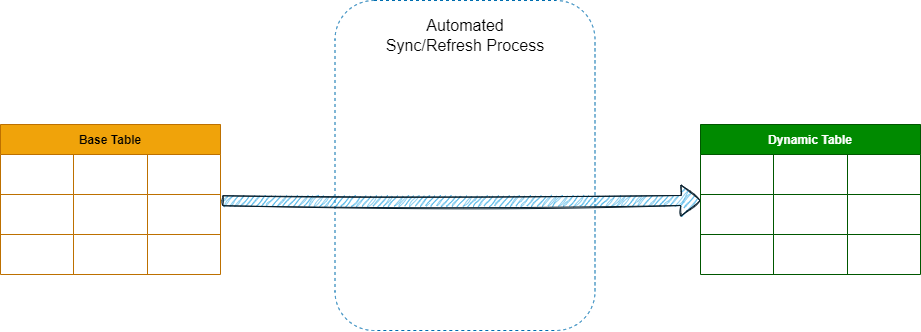

The diagram above was exported from draw.io. Its source (the exported page's mxGraphModel, read from the mxfile embedded in the PNG):
<mxGraphModel dx="1631" dy="926" grid="1" gridSize="10" guides="1" tooltips="1" connect="1" arrows="1" fold="1" page="1" pageScale="1" pageWidth="1169" pageHeight="827" math="0" shadow="0">
  <root>
    <mxCell id="0" />
    <mxCell id="1" parent="0" />
    <mxCell id="2" value="Base Table" style="shape=table;startSize=30;container=1;collapsible=0;childLayout=tableLayout;fontStyle=1;align=center;fillColor=#f0a30a;fontColor=#000000;strokeColor=#BD7000;" vertex="1" parent="1">
      <mxGeometry x="120" y="264" width="220" height="150" as="geometry" />
    </mxCell>
    <mxCell id="3" value="" style="shape=tableRow;horizontal=0;startSize=0;swimlaneHead=0;swimlaneBody=0;top=0;left=0;bottom=0;right=0;collapsible=0;dropTarget=0;fillColor=none;points=[[0,0.5],[1,0.5]];portConstraint=eastwest;" vertex="1" parent="2">
      <mxGeometry y="30" width="220" height="40" as="geometry" />
    </mxCell>
    <mxCell id="4" value="" style="shape=partialRectangle;html=1;whiteSpace=wrap;connectable=0;fillColor=none;top=0;left=0;bottom=0;right=0;overflow=hidden;" vertex="1" parent="3">
      <mxGeometry width="73" height="40" as="geometry">
        <mxRectangle width="73" height="40" as="alternateBounds" />
      </mxGeometry>
    </mxCell>
    <mxCell id="5" value="" style="shape=partialRectangle;html=1;whiteSpace=wrap;connectable=0;fillColor=none;top=0;left=0;bottom=0;right=0;overflow=hidden;" vertex="1" parent="3">
      <mxGeometry x="73" width="74" height="40" as="geometry">
        <mxRectangle width="74" height="40" as="alternateBounds" />
      </mxGeometry>
    </mxCell>
    <mxCell id="6" value="" style="shape=partialRectangle;html=1;whiteSpace=wrap;connectable=0;fillColor=none;top=0;left=0;bottom=0;right=0;overflow=hidden;" vertex="1" parent="3">
      <mxGeometry x="147" width="73" height="40" as="geometry">
        <mxRectangle width="73" height="40" as="alternateBounds" />
      </mxGeometry>
    </mxCell>
    <mxCell id="7" value="" style="shape=tableRow;horizontal=0;startSize=0;swimlaneHead=0;swimlaneBody=0;top=0;left=0;bottom=0;right=0;collapsible=0;dropTarget=0;fillColor=none;points=[[0,0.5],[1,0.5]];portConstraint=eastwest;" vertex="1" parent="2">
      <mxGeometry y="70" width="220" height="40" as="geometry" />
    </mxCell>
    <mxCell id="8" value="" style="shape=partialRectangle;html=1;whiteSpace=wrap;connectable=0;fillColor=none;top=0;left=0;bottom=0;right=0;overflow=hidden;" vertex="1" parent="7">
      <mxGeometry width="73" height="40" as="geometry">
        <mxRectangle width="73" height="40" as="alternateBounds" />
      </mxGeometry>
    </mxCell>
    <mxCell id="9" value="" style="shape=partialRectangle;html=1;whiteSpace=wrap;connectable=0;fillColor=none;top=0;left=0;bottom=0;right=0;overflow=hidden;" vertex="1" parent="7">
      <mxGeometry x="73" width="74" height="40" as="geometry">
        <mxRectangle width="74" height="40" as="alternateBounds" />
      </mxGeometry>
    </mxCell>
    <mxCell id="10" value="" style="shape=partialRectangle;html=1;whiteSpace=wrap;connectable=0;fillColor=none;top=0;left=0;bottom=0;right=0;overflow=hidden;" vertex="1" parent="7">
      <mxGeometry x="147" width="73" height="40" as="geometry">
        <mxRectangle width="73" height="40" as="alternateBounds" />
      </mxGeometry>
    </mxCell>
    <mxCell id="11" value="" style="shape=tableRow;horizontal=0;startSize=0;swimlaneHead=0;swimlaneBody=0;top=0;left=0;bottom=0;right=0;collapsible=0;dropTarget=0;fillColor=none;points=[[0,0.5],[1,0.5]];portConstraint=eastwest;" vertex="1" parent="2">
      <mxGeometry y="110" width="220" height="40" as="geometry" />
    </mxCell>
    <mxCell id="12" value="" style="shape=partialRectangle;html=1;whiteSpace=wrap;connectable=0;fillColor=none;top=0;left=0;bottom=0;right=0;overflow=hidden;" vertex="1" parent="11">
      <mxGeometry width="73" height="40" as="geometry">
        <mxRectangle width="73" height="40" as="alternateBounds" />
      </mxGeometry>
    </mxCell>
    <mxCell id="13" value="" style="shape=partialRectangle;html=1;whiteSpace=wrap;connectable=0;fillColor=none;top=0;left=0;bottom=0;right=0;overflow=hidden;" vertex="1" parent="11">
      <mxGeometry x="73" width="74" height="40" as="geometry">
        <mxRectangle width="74" height="40" as="alternateBounds" />
      </mxGeometry>
    </mxCell>
    <mxCell id="14" value="" style="shape=partialRectangle;html=1;whiteSpace=wrap;connectable=0;fillColor=none;top=0;left=0;bottom=0;right=0;overflow=hidden;" vertex="1" parent="11">
      <mxGeometry x="147" width="73" height="40" as="geometry">
        <mxRectangle width="73" height="40" as="alternateBounds" />
      </mxGeometry>
    </mxCell>
    <mxCell id="15" value="Dynamic Table" style="shape=table;startSize=30;container=1;collapsible=0;childLayout=tableLayout;fontStyle=1;align=center;fillColor=#008a00;fontColor=#ffffff;strokeColor=#005700;" vertex="1" parent="1">
      <mxGeometry x="820" y="264" width="220" height="150" as="geometry" />
    </mxCell>
    <mxCell id="16" value="" style="shape=tableRow;horizontal=0;startSize=0;swimlaneHead=0;swimlaneBody=0;top=0;left=0;bottom=0;right=0;collapsible=0;dropTarget=0;fillColor=none;points=[[0,0.5],[1,0.5]];portConstraint=eastwest;" vertex="1" parent="15">
      <mxGeometry y="30" width="220" height="40" as="geometry" />
    </mxCell>
    <mxCell id="17" value="" style="shape=partialRectangle;html=1;whiteSpace=wrap;connectable=0;fillColor=none;top=0;left=0;bottom=0;right=0;overflow=hidden;" vertex="1" parent="16">
      <mxGeometry width="73" height="40" as="geometry">
        <mxRectangle width="73" height="40" as="alternateBounds" />
      </mxGeometry>
    </mxCell>
    <mxCell id="18" value="" style="shape=partialRectangle;html=1;whiteSpace=wrap;connectable=0;fillColor=none;top=0;left=0;bottom=0;right=0;overflow=hidden;" vertex="1" parent="16">
      <mxGeometry x="73" width="74" height="40" as="geometry">
        <mxRectangle width="74" height="40" as="alternateBounds" />
      </mxGeometry>
    </mxCell>
    <mxCell id="19" value="" style="shape=partialRectangle;html=1;whiteSpace=wrap;connectable=0;fillColor=none;top=0;left=0;bottom=0;right=0;overflow=hidden;" vertex="1" parent="16">
      <mxGeometry x="147" width="73" height="40" as="geometry">
        <mxRectangle width="73" height="40" as="alternateBounds" />
      </mxGeometry>
    </mxCell>
    <mxCell id="20" value="" style="shape=tableRow;horizontal=0;startSize=0;swimlaneHead=0;swimlaneBody=0;top=0;left=0;bottom=0;right=0;collapsible=0;dropTarget=0;fillColor=none;points=[[0,0.5],[1,0.5]];portConstraint=eastwest;" vertex="1" parent="15">
      <mxGeometry y="70" width="220" height="40" as="geometry" />
    </mxCell>
    <mxCell id="21" value="" style="shape=partialRectangle;html=1;whiteSpace=wrap;connectable=0;fillColor=none;top=0;left=0;bottom=0;right=0;overflow=hidden;" vertex="1" parent="20">
      <mxGeometry width="73" height="40" as="geometry">
        <mxRectangle width="73" height="40" as="alternateBounds" />
      </mxGeometry>
    </mxCell>
    <mxCell id="22" value="" style="shape=partialRectangle;html=1;whiteSpace=wrap;connectable=0;fillColor=none;top=0;left=0;bottom=0;right=0;overflow=hidden;" vertex="1" parent="20">
      <mxGeometry x="73" width="74" height="40" as="geometry">
        <mxRectangle width="74" height="40" as="alternateBounds" />
      </mxGeometry>
    </mxCell>
    <mxCell id="23" value="" style="shape=partialRectangle;html=1;whiteSpace=wrap;connectable=0;fillColor=none;top=0;left=0;bottom=0;right=0;overflow=hidden;" vertex="1" parent="20">
      <mxGeometry x="147" width="73" height="40" as="geometry">
        <mxRectangle width="73" height="40" as="alternateBounds" />
      </mxGeometry>
    </mxCell>
    <mxCell id="24" value="" style="shape=tableRow;horizontal=0;startSize=0;swimlaneHead=0;swimlaneBody=0;top=0;left=0;bottom=0;right=0;collapsible=0;dropTarget=0;fillColor=none;points=[[0,0.5],[1,0.5]];portConstraint=eastwest;" vertex="1" parent="15">
      <mxGeometry y="110" width="220" height="40" as="geometry" />
    </mxCell>
    <mxCell id="25" value="" style="shape=partialRectangle;html=1;whiteSpace=wrap;connectable=0;fillColor=none;top=0;left=0;bottom=0;right=0;overflow=hidden;" vertex="1" parent="24">
      <mxGeometry width="73" height="40" as="geometry">
        <mxRectangle width="73" height="40" as="alternateBounds" />
      </mxGeometry>
    </mxCell>
    <mxCell id="26" value="" style="shape=partialRectangle;html=1;whiteSpace=wrap;connectable=0;fillColor=none;top=0;left=0;bottom=0;right=0;overflow=hidden;" vertex="1" parent="24">
      <mxGeometry x="73" width="74" height="40" as="geometry">
        <mxRectangle width="74" height="40" as="alternateBounds" />
      </mxGeometry>
    </mxCell>
    <mxCell id="27" value="" style="shape=partialRectangle;html=1;whiteSpace=wrap;connectable=0;fillColor=none;top=0;left=0;bottom=0;right=0;overflow=hidden;" vertex="1" parent="24">
      <mxGeometry x="147" width="73" height="40" as="geometry">
        <mxRectangle width="73" height="40" as="alternateBounds" />
      </mxGeometry>
    </mxCell>
    <mxCell id="31" value="" style="group" vertex="1" connectable="0" parent="1">
      <mxGeometry x="435" y="140" width="300" height="330" as="geometry" />
    </mxCell>
    <mxCell id="28" value="" style="whiteSpace=wrap;html=1;fillColor=none;rounded=1;fontColor=#ffffff;strokeColor=#006EAF;glass=0;shadow=0;dashed=1;" vertex="1" parent="31">
      <mxGeometry x="19.5" width="260" height="330" as="geometry" />
    </mxCell>
    <mxCell id="30" value="&lt;font style=&quot;font-size: 16px;&quot;&gt;Automated &lt;br&gt;Sync/Refresh Process&lt;/font&gt;" style="text;strokeColor=none;align=center;fillColor=none;html=1;verticalAlign=middle;whiteSpace=wrap;rounded=0;shadow=0;glass=0;dashed=1;sketch=0;" vertex="1" parent="31">
      <mxGeometry y="20" width="300" height="30" as="geometry" />
    </mxCell>
    <mxCell id="48" value="" style="endArrow=classic;html=1;fillColor=#1ba1e2;strokeColor=#071e2c;entryX=0;entryY=0.15;entryDx=0;entryDy=0;entryPerimeter=0;exitX=1.009;exitY=0.156;exitDx=0;exitDy=0;exitPerimeter=0;shape=flexArrow;rounded=1;sketch=1;curveFitting=1;jiggle=2;" edge="1" parent="1" source="7" target="20">
      <mxGeometry width="50" height="50" relative="1" as="geometry">
        <mxPoint x="340" y="340" as="sourcePoint" />
        <mxPoint x="810" y="340" as="targetPoint" />
      </mxGeometry>
    </mxCell>
  </root>
</mxGraphModel>